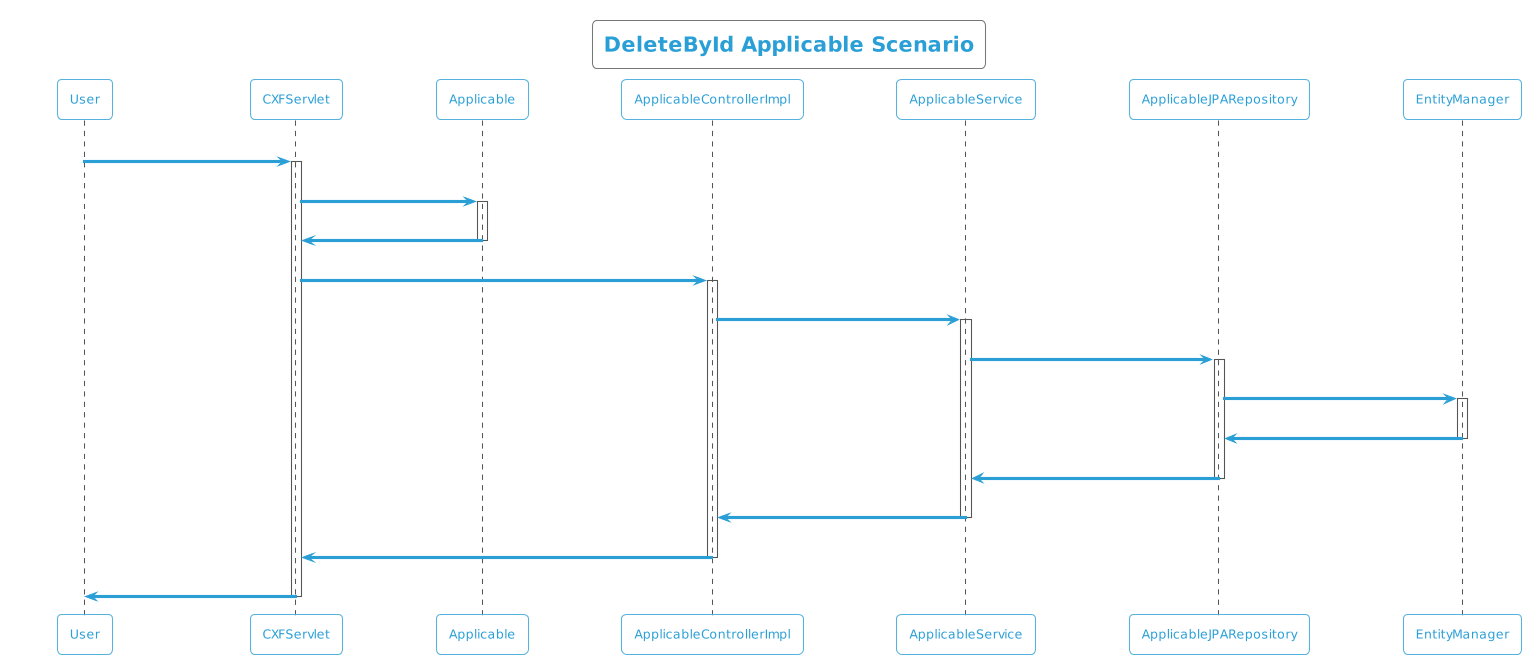

The diagram above was rendered by PlantUML. Its source (embedded in the PNG):
@startuml
!theme cyborg-outline
title DeleteById Applicable Scenario
participant User
User -> CXFServlet: DELETE, Applicable
activate CXFServlet
CXFServlet -> Applicable: << delete >>
activate Applicable
Applicable -> CXFServlet: << instance >>
deactivate Applicable
CXFServlet -> ApplicableControllerImpl: delete(:Applicable)
activate ApplicableControllerImpl
ApplicableControllerImpl -> ApplicableService: deleteById(:Applicable)
activate ApplicableService
ApplicableService -> ApplicableJPARepository: deleteById(:Applicable)
activate ApplicableJPARepository
ApplicableJPARepository -> EntityManager: delete(:Applicable)
activate EntityManager
EntityManager -> ApplicableJPARepository: << persisted Applicable >>
deactivate EntityManager
ApplicableJPARepository -> ApplicableService: << persisted Applicable >>
deactivate ApplicableJPARepository
ApplicableService -> ApplicableControllerImpl: << persisted Applicable >>
deactivate ApplicableService
ApplicableControllerImpl -> CXFServlet: << persisted Applicable >>
deactivate ApplicableControllerImpl
CXFServlet -> User: marshalled Applicable XML
deactivate CXFServlet
@enduml